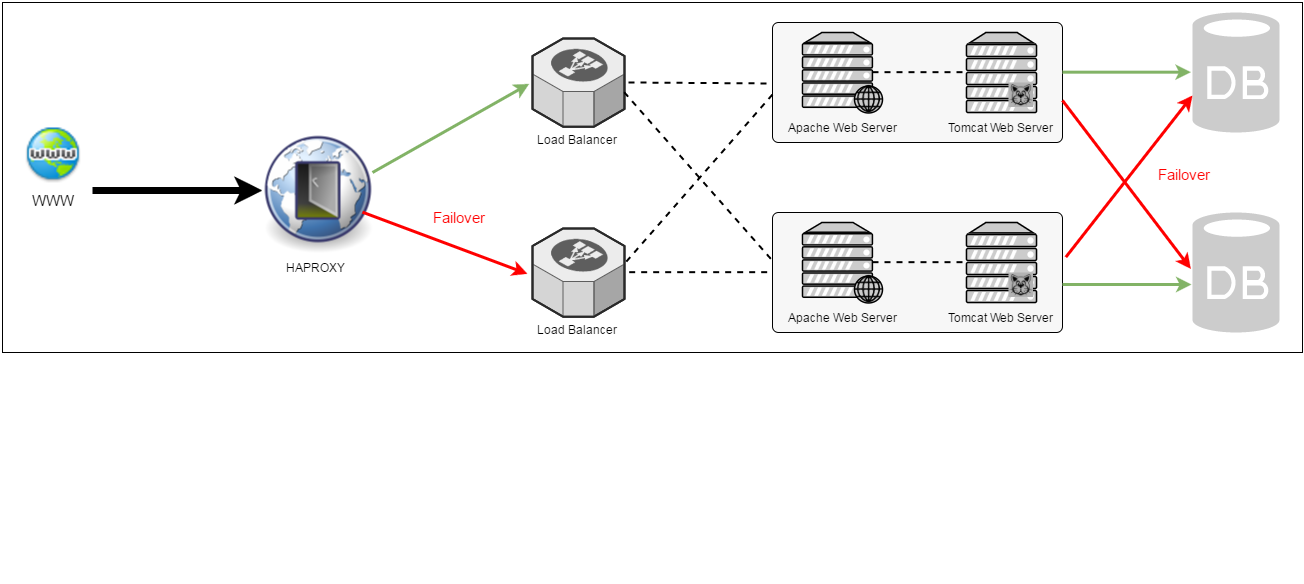

The diagram above was exported from draw.io. Its source (the exported page's mxGraphModel, read from the mxfile embedded in the PNG):
<mxGraphModel dx="1340" dy="897" grid="1" gridSize="10" guides="1" tooltips="1" connect="1" arrows="1" fold="1" page="1" pageScale="1" pageWidth="850" pageHeight="1100" background="none" math="0" shadow="0">
  <root>
    <mxCell id="0" />
    <mxCell id="1" parent="0" />
    <mxCell id="531d32ce6d122079-5" value="" style="whiteSpace=wrap;html=1;strokeColor=#000000;fillColor=#ffffff;fontSize=25;fontColor=#FFFFFF;" vertex="1" parent="1">
      <mxGeometry x="-340" y="90" width="1300" height="350" as="geometry" />
    </mxCell>
    <mxCell id="60f474f22949ee34-2" value="Load Balancer" style="verticalLabelPosition=bottom;html=1;verticalAlign=top;strokeWidth=1;dashed=0;shape=mxgraph.aws3d.elasticLoadBalancing;fillColor=#ECECEC;strokeColor=#5E5E5E;aspect=fixed;" vertex="1" parent="1">
      <mxGeometry x="190" y="126" width="92" height="88.17" as="geometry" />
    </mxCell>
    <mxCell id="60f474f22949ee34-3" value="Load Balancer" style="verticalLabelPosition=bottom;html=1;verticalAlign=top;strokeWidth=1;dashed=0;shape=mxgraph.aws3d.elasticLoadBalancing;fillColor=#ECECEC;strokeColor=#5E5E5E;aspect=fixed;" vertex="1" parent="1">
      <mxGeometry x="190" y="316" width="92" height="88.17" as="geometry" />
    </mxCell>
    <mxCell id="60f474f22949ee34-11" value="" style="group" vertex="1" connectable="0" parent="1">
      <mxGeometry x="270" y="110" width="450" height="370" as="geometry" />
    </mxCell>
    <mxCell id="60f474f22949ee34-9" value="" style="rounded=1;whiteSpace=wrap;html=1;strokeColor=#000000;arcSize=5;fillColor=#F7F7F7;" vertex="1" parent="60f474f22949ee34-11">
      <mxGeometry x="160" width="290" height="120" as="geometry" />
    </mxCell>
    <mxCell id="60f474f22949ee34-4" value="&lt;font color=&quot;#000000&quot;&gt;Apache Web Server&lt;/font&gt;" style="fontColor=#0066CC;verticalAlign=top;verticalLabelPosition=bottom;labelPosition=center;align=center;html=1;fillColor=#CCCCCC;strokeColor=#000000;gradientColor=none;gradientDirection=north;strokeWidth=2;shape=mxgraph.networks.web_server;" vertex="1" parent="60f474f22949ee34-11">
      <mxGeometry x="190" y="10" width="80" height="80" as="geometry" />
    </mxCell>
    <mxCell id="60f474f22949ee34-7" value="" style="group" vertex="1" connectable="0" parent="60f474f22949ee34-11">
      <mxGeometry x="354" y="10" width="70" height="80" as="geometry" />
    </mxCell>
    <mxCell id="60f474f22949ee34-6" value="&lt;font color=&quot;#000000&quot;&gt;Tomcat Web Server&lt;/font&gt;" style="fontColor=#0066CC;verticalAlign=top;verticalLabelPosition=bottom;labelPosition=center;align=center;html=1;fillColor=#CCCCCC;strokeColor=#000000;gradientColor=none;gradientDirection=north;strokeWidth=2;shape=mxgraph.networks.server;" vertex="1" parent="60f474f22949ee34-7">
      <mxGeometry width="70" height="80" as="geometry" />
    </mxCell>
    <mxCell id="60f474f22949ee34-5" value="" style="shape=image;html=1;verticalAlign=top;verticalLabelPosition=bottom;labelBackgroundColor=#ffffff;imageAspect=0;aspect=fixed;image=https://cdn4.iconfinder.com/data/icons/free-retina-icon-set/60/Cat_head.png;strokeColor=#000000;imageBackground=#B3B3B3;" vertex="1" parent="60f474f22949ee34-7">
      <mxGeometry x="42" y="50" width="24.5" height="24.5" as="geometry" />
    </mxCell>
    <mxCell id="60f474f22949ee34-8" value="" style="endArrow=none;startArrow=none;html=1;entryX=0;entryY=0.5;entryPerimeter=0;exitX=0.88;exitY=0.5;exitPerimeter=0;startFill=0;endFill=0;dashed=1;strokeWidth=2;" edge="1" parent="60f474f22949ee34-11" source="60f474f22949ee34-4" target="60f474f22949ee34-6">
      <mxGeometry width="50" height="50" relative="1" as="geometry">
        <mxPoint y="370" as="sourcePoint" />
        <mxPoint x="50" y="320" as="targetPoint" />
      </mxGeometry>
    </mxCell>
    <mxCell id="60f474f22949ee34-20" value="" style="endArrow=none;html=1;dashed=1;strokeWidth=2;entryX=0;entryY=0.5;exitX=1.043;exitY=0.488;exitPerimeter=0;endFill=0;" edge="1" parent="60f474f22949ee34-11">
      <mxGeometry x="16" y="60" width="50" height="50" as="geometry">
        <mxPoint x="16" y="60" as="sourcePoint" />
        <mxPoint x="160" y="61" as="targetPoint" />
      </mxGeometry>
    </mxCell>
    <mxCell id="60f474f22949ee34-12" value="" style="group" vertex="1" connectable="0" parent="1">
      <mxGeometry x="270" y="300" width="450" height="370" as="geometry" />
    </mxCell>
    <mxCell id="60f474f22949ee34-13" value="" style="rounded=1;whiteSpace=wrap;html=1;strokeColor=#000000;arcSize=5;fillColor=#F7F7F7;" vertex="1" parent="60f474f22949ee34-12">
      <mxGeometry x="160" width="290" height="120" as="geometry" />
    </mxCell>
    <mxCell id="60f474f22949ee34-14" value="&lt;font color=&quot;#000000&quot;&gt;Apache Web Server&lt;/font&gt;" style="fontColor=#0066CC;verticalAlign=top;verticalLabelPosition=bottom;labelPosition=center;align=center;html=1;fillColor=#CCCCCC;strokeColor=#000000;gradientColor=none;gradientDirection=north;strokeWidth=2;shape=mxgraph.networks.web_server;" vertex="1" parent="60f474f22949ee34-12">
      <mxGeometry x="190" y="10" width="80" height="80" as="geometry" />
    </mxCell>
    <mxCell id="60f474f22949ee34-15" value="" style="group" vertex="1" connectable="0" parent="60f474f22949ee34-12">
      <mxGeometry x="354" y="10" width="70" height="80" as="geometry" />
    </mxCell>
    <mxCell id="60f474f22949ee34-16" value="&lt;font color=&quot;#000000&quot;&gt;Tomcat Web Server&lt;/font&gt;" style="fontColor=#0066CC;verticalAlign=top;verticalLabelPosition=bottom;labelPosition=center;align=center;html=1;fillColor=#CCCCCC;strokeColor=#000000;gradientColor=none;gradientDirection=north;strokeWidth=2;shape=mxgraph.networks.server;" vertex="1" parent="60f474f22949ee34-15">
      <mxGeometry width="70" height="80" as="geometry" />
    </mxCell>
    <mxCell id="60f474f22949ee34-17" value="" style="shape=image;html=1;verticalAlign=top;verticalLabelPosition=bottom;labelBackgroundColor=#ffffff;imageAspect=0;aspect=fixed;image=https://cdn4.iconfinder.com/data/icons/free-retina-icon-set/60/Cat_head.png;strokeColor=#000000;imageBackground=#B3B3B3;" vertex="1" parent="60f474f22949ee34-15">
      <mxGeometry x="42" y="50" width="24.5" height="24.5" as="geometry" />
    </mxCell>
    <mxCell id="60f474f22949ee34-18" value="" style="endArrow=none;startArrow=none;html=1;entryX=0;entryY=0.5;entryPerimeter=0;exitX=0.88;exitY=0.5;exitPerimeter=0;startFill=0;endFill=0;dashed=1;strokeWidth=2;" edge="1" parent="60f474f22949ee34-12" source="60f474f22949ee34-14" target="60f474f22949ee34-16">
      <mxGeometry width="50" height="50" relative="1" as="geometry">
        <mxPoint y="370" as="sourcePoint" />
        <mxPoint x="50" y="320" as="targetPoint" />
      </mxGeometry>
    </mxCell>
    <mxCell id="60f474f22949ee34-19" value="" style="endArrow=none;html=1;dashed=1;strokeWidth=2;entryX=0;entryY=0.5;exitX=1.043;exitY=0.488;exitPerimeter=0;endFill=0;" edge="1" parent="1" source="60f474f22949ee34-3" target="60f474f22949ee34-13">
      <mxGeometry width="50" height="50" relative="1" as="geometry">
        <mxPoint x="190" y="740" as="sourcePoint" />
        <mxPoint x="240" y="690" as="targetPoint" />
      </mxGeometry>
    </mxCell>
    <mxCell id="60f474f22949ee34-21" value="" style="endArrow=none;html=1;dashed=1;strokeWidth=2;exitX=0.989;exitY=0.601;exitPerimeter=0;endFill=0;entryX=-0.007;entryY=0.383;entryPerimeter=0;" edge="1" parent="1" source="60f474f22949ee34-2" target="60f474f22949ee34-13">
      <mxGeometry x="26" y="70" width="50" height="50" as="geometry">
        <mxPoint x="296" y="180" as="sourcePoint" />
        <mxPoint x="430" y="360" as="targetPoint" />
      </mxGeometry>
    </mxCell>
    <mxCell id="60f474f22949ee34-22" value="" style="endArrow=none;html=1;dashed=1;strokeWidth=2;endFill=0;entryX=1.022;entryY=0.374;entryPerimeter=0;" edge="1" parent="1" target="60f474f22949ee34-3">
      <mxGeometry x="36" y="80" width="50" height="50" as="geometry">
        <mxPoint x="430" y="182" as="sourcePoint" />
        <mxPoint x="290" y="360" as="targetPoint" />
        <Array as="points" />
      </mxGeometry>
    </mxCell>
    <mxCell id="60f474f22949ee34-23" value="" style="verticalLabelPosition=bottom;html=1;verticalAlign=top;strokeColor=none;fillColor=#CCCCCC;shape=mxgraph.azure.database;" vertex="1" parent="1">
      <mxGeometry x="850" y="100" width="87" height="120" as="geometry" />
    </mxCell>
    <mxCell id="60f474f22949ee34-24" value="" style="verticalLabelPosition=bottom;html=1;verticalAlign=top;strokeColor=none;fillColor=#CCCCCC;shape=mxgraph.azure.database;" vertex="1" parent="1">
      <mxGeometry x="850" y="300" width="87" height="120" as="geometry" />
    </mxCell>
    <mxCell id="60f474f22949ee34-25" value="HAPROXY" style="shape=image;html=1;verticalAlign=top;verticalLabelPosition=bottom;labelBackgroundColor=#ffffff;imageAspect=0;aspect=fixed;image=https://cdn3.iconfinder.com/data/icons/tango-icon-library/48/preferences-system-network-proxy-128.png;strokeColor=#000000;fillColor=#CCCCCC;" vertex="1" parent="1">
      <mxGeometry x="-90" y="214" width="128" height="128" as="geometry" />
    </mxCell>
    <mxCell id="60f474f22949ee34-26" value="" style="endArrow=classic;html=1;strokeWidth=3;entryX=-0.011;entryY=0.5;entryPerimeter=0;exitX=1;exitY=0.417;exitPerimeter=0;fillColor=#d5e8d4;strokeColor=#82b366;" edge="1" parent="1" source="60f474f22949ee34-9" target="60f474f22949ee34-23">
      <mxGeometry width="50" height="50" relative="1" as="geometry">
        <mxPoint x="770" y="207" as="sourcePoint" />
        <mxPoint x="820" y="157" as="targetPoint" />
      </mxGeometry>
    </mxCell>
    <mxCell id="60f474f22949ee34-27" value="" style="endArrow=classic;html=1;strokeWidth=3;entryX=-0.023;entryY=0.475;entryPerimeter=0;exitX=1;exitY=0.65;fillColor=#d5e8d4;strokeColor=#FF0000;exitPerimeter=0;" edge="1" parent="1" source="60f474f22949ee34-9" target="60f474f22949ee34-24">
      <mxGeometry x="730" y="170" width="50" height="50" as="geometry">
        <mxPoint x="730" y="170" as="sourcePoint" />
        <mxPoint x="859" y="170" as="targetPoint" />
      </mxGeometry>
    </mxCell>
    <mxCell id="60f474f22949ee34-28" value="Failover" style="text;html=1;resizable=0;points=[];align=center;verticalAlign=middle;labelBackgroundColor=#ffffff;direction=west;rotation=0;fontSize=15;fontColor=#FF0000;" vertex="1" connectable="0" parent="60f474f22949ee34-27">
      <mxGeometry relative="1" as="geometry">
        <mxPoint x="56" y="-12" as="offset" />
      </mxGeometry>
    </mxCell>
    <mxCell id="60f474f22949ee34-29" value="" style="endArrow=classic;html=1;strokeWidth=3;entryX=-0.011;entryY=0.5;entryPerimeter=0;exitX=1;exitY=0.417;exitPerimeter=0;fillColor=#d5e8d4;strokeColor=#82b366;" edge="1" parent="1">
      <mxGeometry x="720" y="372" width="50" height="50" as="geometry">
        <mxPoint x="720" y="372" as="sourcePoint" />
        <mxPoint x="849" y="372" as="targetPoint" />
      </mxGeometry>
    </mxCell>
    <mxCell id="60f474f22949ee34-30" value="" style="endArrow=classic;html=1;strokeWidth=3;entryX=0;entryY=0.692;entryPerimeter=0;exitX=1.014;exitY=0.367;fillColor=#d5e8d4;strokeColor=#FF0000;exitPerimeter=0;" edge="1" parent="1" source="60f474f22949ee34-13" target="60f474f22949ee34-23">
      <mxGeometry x="740" y="180" width="50" height="50" as="geometry">
        <mxPoint x="730" y="198" as="sourcePoint" />
        <mxPoint x="858" y="367" as="targetPoint" />
      </mxGeometry>
    </mxCell>
    <mxCell id="60f474f22949ee34-32" value="" style="endArrow=classic;html=1;strokeWidth=3;entryX=-0.033;entryY=0.51;entryPerimeter=0;exitX=1;exitY=0.417;exitPerimeter=0;fillColor=#d5e8d4;strokeColor=#82b366;" edge="1" parent="1" target="60f474f22949ee34-2">
      <mxGeometry x="30" y="260" width="50" height="50" as="geometry">
        <mxPoint x="30" y="260" as="sourcePoint" />
        <mxPoint x="159" y="260" as="targetPoint" />
      </mxGeometry>
    </mxCell>
    <mxCell id="60f474f22949ee34-34" value="" style="endArrow=classic;html=1;strokeWidth=3;entryX=-0.054;entryY=0.51;entryPerimeter=0;exitX=0.859;exitY=0.672;fillColor=#d5e8d4;strokeColor=#FF0000;exitPerimeter=0;" edge="1" parent="1" source="60f474f22949ee34-25" target="60f474f22949ee34-3">
      <mxGeometry x="54" y="196" width="50" height="50" as="geometry">
        <mxPoint x="38" y="360" as="sourcePoint" />
        <mxPoint x="164" y="199" as="targetPoint" />
      </mxGeometry>
    </mxCell>
    <mxCell id="60f474f22949ee34-35" value="Failover" style="text;html=1;resizable=0;points=[];align=center;verticalAlign=middle;labelBackgroundColor=#ffffff;direction=west;rotation=0;fontSize=15;fontColor=#FF0000;" vertex="1" connectable="0" parent="1">
      <mxGeometry x="59.999288014729245" y="316.4990599569471" as="geometry">
        <mxPoint x="56" y="-12" as="offset" />
      </mxGeometry>
    </mxCell>
    <mxCell id="531d32ce6d122079-2" value="" style="endArrow=classic;html=1;strokeColor=#000000;strokeWidth=7;fontSize=15;fontColor=#FF0000;" edge="1" parent="1">
      <mxGeometry width="50" height="50" relative="1" as="geometry">
        <mxPoint x="-250" y="278" as="sourcePoint" />
        <mxPoint x="-80" y="278" as="targetPoint" />
      </mxGeometry>
    </mxCell>
    <mxCell id="531d32ce6d122079-3" value="WWW" style="text;html=1;strokeColor=none;fillColor=none;align=center;verticalAlign=middle;whiteSpace=wrap;fontSize=15;fontColor=#000000;direction=south;" vertex="1" parent="1">
      <mxGeometry x="-300" y="268" width="20" height="40" as="geometry" />
    </mxCell>
    <mxCell id="531d32ce6d122079-4" value="" style="shape=image;html=1;verticalAlign=top;verticalLabelPosition=bottom;labelBackgroundColor=#ffffff;imageAspect=0;aspect=fixed;image=https://cdn0.iconfinder.com/data/icons/fatcow/32x32/www_page.png;strokeColor=#000000;fillColor=#ffffff;fontSize=25;fontColor=#000000;" vertex="1" parent="1">
      <mxGeometry x="-317" y="215" width="55" height="55" as="geometry" />
    </mxCell>
  </root>
</mxGraphModel>